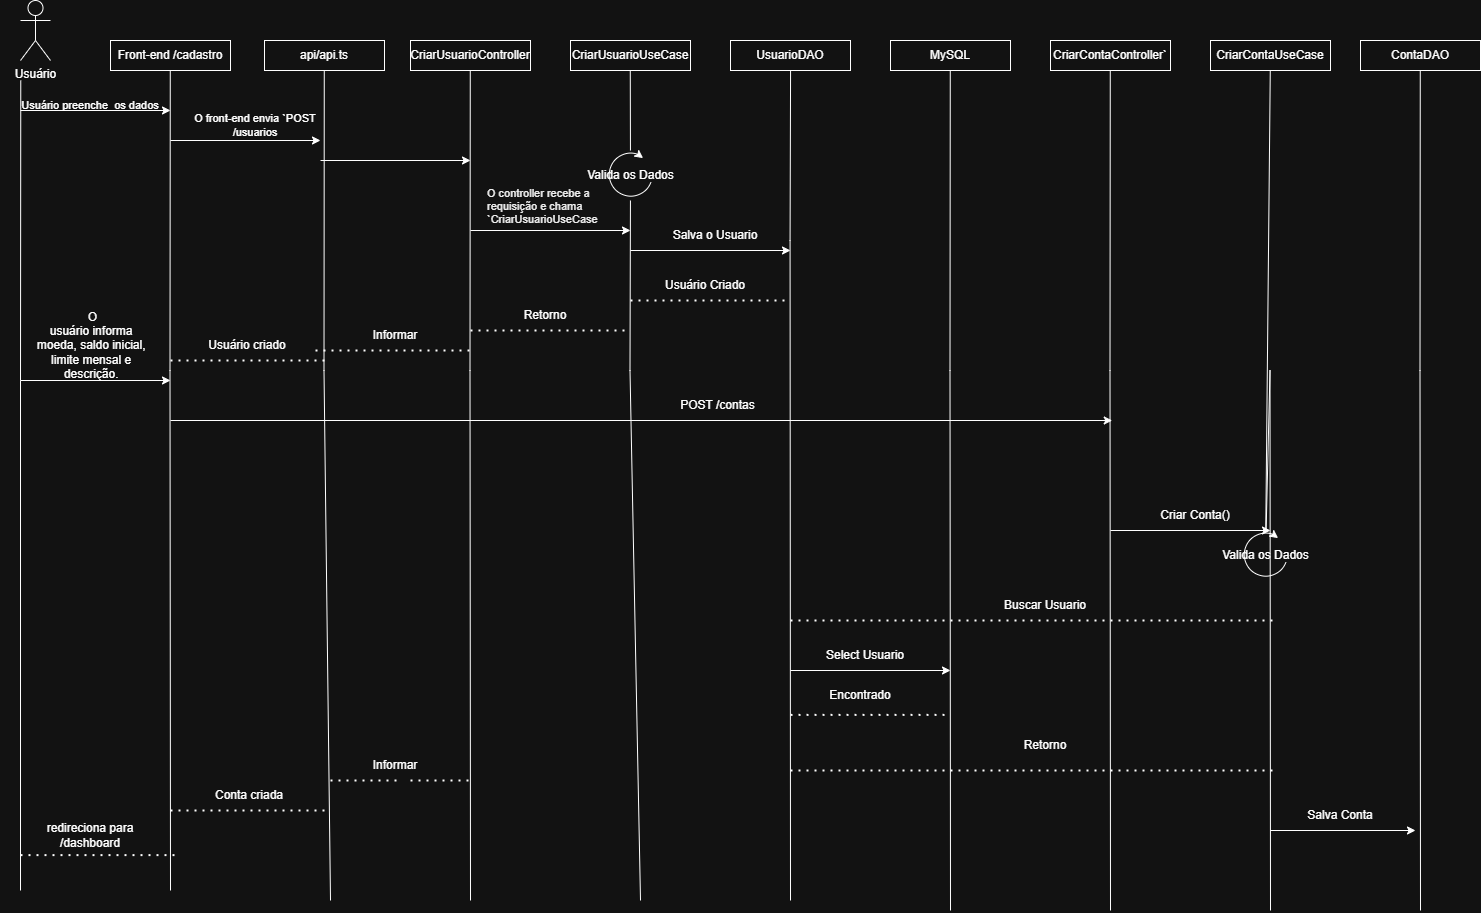

The diagram above was exported from draw.io. Its source (the exported page's mxGraphModel, read from the mxfile embedded in the PNG):
<mxGraphModel dx="3040" dy="1822" grid="1" gridSize="10" guides="1" tooltips="1" connect="1" arrows="1" fold="1" page="1" pageScale="1" pageWidth="827" pageHeight="1169" math="0" shadow="0">
  <root>
    <mxCell id="0" />
    <mxCell id="1" parent="0" />
    <mxCell id="cqp1GJJh363DxjJL0jFT-2" parent="1" style="rounded=0;whiteSpace=wrap;html=1;" value="api/api.ts" vertex="1">
      <mxGeometry height="30" width="120" x="334" y="130" as="geometry" />
    </mxCell>
    <mxCell id="cqp1GJJh363DxjJL0jFT-3" parent="1" style="rounded=0;whiteSpace=wrap;html=1;" value="Front-end /cadastro" vertex="1">
      <mxGeometry height="30" width="120" x="180" y="130" as="geometry" />
    </mxCell>
    <mxCell id="cqp1GJJh363DxjJL0jFT-4" parent="1" style="rounded=0;whiteSpace=wrap;html=1;" value="CriarUsuarioController" vertex="1">
      <mxGeometry height="30" width="120" x="480" y="130" as="geometry" />
    </mxCell>
    <mxCell id="cqp1GJJh363DxjJL0jFT-5" parent="1" style="rounded=0;whiteSpace=wrap;html=1;" value="UsuarioDAO" vertex="1">
      <mxGeometry height="30" width="120" x="800" y="130" as="geometry" />
    </mxCell>
    <mxCell id="cqp1GJJh363DxjJL0jFT-6" parent="1" style="rounded=0;whiteSpace=wrap;html=1;" value="CriarUsuarioUseCase" vertex="1">
      <mxGeometry height="30" width="120" x="640" y="130" as="geometry" />
    </mxCell>
    <mxCell id="cqp1GJJh363DxjJL0jFT-7" parent="1" style="rounded=0;whiteSpace=wrap;html=1;" value="MySQL" vertex="1">
      <mxGeometry height="30" width="120" x="960" y="130" as="geometry" />
    </mxCell>
    <mxCell id="cqp1GJJh363DxjJL0jFT-8" parent="1" style="rounded=0;whiteSpace=wrap;html=1;" value="CriarContaController`" vertex="1">
      <mxGeometry height="30" width="120" x="1120" y="130" as="geometry" />
    </mxCell>
    <mxCell id="cqp1GJJh363DxjJL0jFT-10" parent="1" style="rounded=0;whiteSpace=wrap;html=1;" value="CriarContaUseCase" vertex="1">
      <mxGeometry height="30" width="120" x="1280" y="130" as="geometry" />
    </mxCell>
    <mxCell id="cqp1GJJh363DxjJL0jFT-11" parent="1" style="rounded=0;whiteSpace=wrap;html=1;" value="ContaDAO" vertex="1">
      <mxGeometry height="30" width="120" x="1430" y="130" as="geometry" />
    </mxCell>
    <mxCell id="cqp1GJJh363DxjJL0jFT-13" parent="1" style="shape=umlActor;verticalLabelPosition=bottom;verticalAlign=top;html=1;" value="Usuário&lt;div&gt;&lt;br&gt;&lt;/div&gt;" vertex="1">
      <mxGeometry height="60" width="30" x="90" y="90" as="geometry" />
    </mxCell>
    <mxCell id="cqp1GJJh363DxjJL0jFT-18" edge="1" parent="1" style="endArrow=none;html=1;rounded=0;" value="">
      <mxGeometry height="50" relative="1" width="50" as="geometry">
        <Array as="points">
          <mxPoint x="239.5" y="460" />
        </Array>
        <mxPoint x="240" y="980" as="sourcePoint" />
        <mxPoint x="239.76999999999998" y="160" as="targetPoint" />
      </mxGeometry>
    </mxCell>
    <mxCell id="cqp1GJJh363DxjJL0jFT-19" edge="1" parent="1" style="endArrow=none;html=1;rounded=0;" value="">
      <mxGeometry height="50" relative="1" width="50" as="geometry">
        <Array as="points">
          <mxPoint x="393.5" y="460" />
        </Array>
        <mxPoint x="400" y="990" as="sourcePoint" />
        <mxPoint x="393.77" y="160" as="targetPoint" />
      </mxGeometry>
    </mxCell>
    <mxCell id="cqp1GJJh363DxjJL0jFT-20" edge="1" parent="1" style="endArrow=none;html=1;rounded=0;" value="">
      <mxGeometry height="50" relative="1" width="50" as="geometry">
        <Array as="points">
          <mxPoint x="539.5" y="460" />
        </Array>
        <mxPoint x="540" y="990" as="sourcePoint" />
        <mxPoint x="539.77" y="160" as="targetPoint" />
      </mxGeometry>
    </mxCell>
    <mxCell id="cqp1GJJh363DxjJL0jFT-21" edge="1" parent="1" source="cqp1GJJh363DxjJL0jFT-56" style="endArrow=none;html=1;rounded=0;" value="">
      <mxGeometry height="50" relative="1" width="50" as="geometry">
        <Array as="points" />
        <mxPoint x="699.5" y="610" as="sourcePoint" />
        <mxPoint x="699.77" y="160" as="targetPoint" />
      </mxGeometry>
    </mxCell>
    <mxCell id="cqp1GJJh363DxjJL0jFT-23" edge="1" parent="1" style="endArrow=none;html=1;rounded=0;" value="">
      <mxGeometry height="50" relative="1" width="50" as="geometry">
        <Array as="points">
          <mxPoint x="1019.5" y="460" />
        </Array>
        <mxPoint x="1020" y="1000" as="sourcePoint" />
        <mxPoint x="1019.77" y="160" as="targetPoint" />
      </mxGeometry>
    </mxCell>
    <mxCell id="cqp1GJJh363DxjJL0jFT-24" edge="1" parent="1" style="endArrow=none;html=1;rounded=0;" value="">
      <mxGeometry height="50" relative="1" width="50" as="geometry">
        <Array as="points">
          <mxPoint x="1179.5" y="460" />
        </Array>
        <mxPoint x="1180" y="1000" as="sourcePoint" />
        <mxPoint x="1179.77" y="160" as="targetPoint" />
      </mxGeometry>
    </mxCell>
    <mxCell id="cqp1GJJh363DxjJL0jFT-25" edge="1" parent="1" source="cqp1GJJh363DxjJL0jFT-78" style="endArrow=none;html=1;rounded=0;" value="">
      <mxGeometry height="50" relative="1" width="50" as="geometry">
        <Array as="points" />
        <mxPoint x="1340" y="800" as="sourcePoint" />
        <mxPoint x="1339.77" y="160" as="targetPoint" />
      </mxGeometry>
    </mxCell>
    <mxCell id="cqp1GJJh363DxjJL0jFT-26" edge="1" parent="1" style="endArrow=none;html=1;rounded=0;" value="">
      <mxGeometry height="50" relative="1" width="50" as="geometry">
        <Array as="points">
          <mxPoint x="1489.5" y="460" />
        </Array>
        <mxPoint x="1490" y="1000" as="sourcePoint" />
        <mxPoint x="1489.77" y="160" as="targetPoint" />
      </mxGeometry>
    </mxCell>
    <mxCell id="cqp1GJJh363DxjJL0jFT-39" edge="1" parent="1" style="endArrow=none;html=1;rounded=0;" value="">
      <mxGeometry height="50" relative="1" width="50" as="geometry">
        <Array as="points">
          <mxPoint x="90" y="470" />
        </Array>
        <mxPoint x="90" y="980" as="sourcePoint" />
        <mxPoint x="90.26999999999998" y="170" as="targetPoint" />
      </mxGeometry>
    </mxCell>
    <mxCell id="cqp1GJJh363DxjJL0jFT-40" edge="1" parent="1" style="endArrow=classic;html=1;rounded=0;" value="">
      <mxGeometry height="50" relative="1" width="50" as="geometry">
        <mxPoint x="90" y="200" as="sourcePoint" />
        <mxPoint x="240" y="200" as="targetPoint" />
      </mxGeometry>
    </mxCell>
    <mxCell id="cqp1GJJh363DxjJL0jFT-41" edge="1" parent="1" style="endArrow=classic;html=1;rounded=0;" value="">
      <mxGeometry height="50" relative="1" width="50" as="geometry">
        <mxPoint x="240" y="230" as="sourcePoint" />
        <mxPoint x="390" y="230" as="targetPoint" />
      </mxGeometry>
    </mxCell>
    <mxCell id="cqp1GJJh363DxjJL0jFT-42" edge="1" parent="1" style="endArrow=classic;html=1;rounded=0;" value="">
      <mxGeometry height="50" relative="1" width="50" as="geometry">
        <mxPoint x="390" y="250" as="sourcePoint" />
        <mxPoint x="540" y="250" as="targetPoint" />
      </mxGeometry>
    </mxCell>
    <mxCell id="cqp1GJJh363DxjJL0jFT-43" edge="1" parent="1" style="endArrow=classic;html=1;rounded=0;" value="">
      <mxGeometry height="50" relative="1" width="50" as="geometry">
        <mxPoint x="540" y="320" as="sourcePoint" />
        <mxPoint x="700" y="320" as="targetPoint" />
      </mxGeometry>
    </mxCell>
    <mxCell id="cqp1GJJh363DxjJL0jFT-44" edge="1" parent="1" style="endArrow=classic;html=1;rounded=0;" value="">
      <mxGeometry height="50" relative="1" width="50" as="geometry">
        <mxPoint x="700" y="340" as="sourcePoint" />
        <mxPoint x="860" y="340" as="targetPoint" />
      </mxGeometry>
    </mxCell>
    <mxCell id="cqp1GJJh363DxjJL0jFT-45" parent="1" style="text;html=1;whiteSpace=wrap;strokeColor=none;fillColor=none;align=center;verticalAlign=middle;rounded=0;fontSize=11;" value="Usuário preenche&amp;nbsp; os dados" vertex="1">
      <mxGeometry height="30" width="180" x="70" y="180" as="geometry" />
    </mxCell>
    <mxCell id="cqp1GJJh363DxjJL0jFT-50" parent="1" style="text;html=1;whiteSpace=wrap;strokeColor=none;fillColor=none;align=center;verticalAlign=middle;rounded=0;fontSize=11;" value="O front-end envia `POST /usuarios" vertex="1">
      <mxGeometry height="30" width="170" x="240" y="200" as="geometry" />
    </mxCell>
    <mxCell id="cqp1GJJh363DxjJL0jFT-54" parent="1" style="text;html=1;whiteSpace=wrap;strokeColor=none;fillColor=none;align=center;verticalAlign=middle;rounded=0;" value="&lt;span style=&quot;color: rgba(0, 0, 0, 0); font-family: monospace; font-size: 0px; text-align: start; white-space: nowrap;&quot;&gt;%3CmxGraphModel%3E%3Croot%3E%3CmxCell%20id%3D%220%22%2F%3E%3CmxCell%20id%3D%221%22%20parent%3D%220%22%2F%3E%3CmxCell%20id%3D%222%22%20parent%3D%221%22%20style%3D%22text%3BwhiteSpace%3Dwrap%3Bhtml%3D1%3BfontSize%3D11%3B%22%20value%3D%22%26lt%3Bspan%20style%3D%26quot%3Bline-height%3A%20108%25%3B%20font-family%3A%20Arial%2C%20sans-serif%3B%20color%3A%20black%3B%26quot%3B%26gt%3BO%20controller%20recebe%20a%20requisi%C3%A7%C3%A3o%20e%20chama%20%60CriarUsuarioUseCase%26lt%3B%2Fspan%26gt%3B%22%20vertex%3D%221%22%3E%3CmxGeometry%20height%3D%22100%22%20width%3D%22130%22%20x%3D%22480%22%20y%3D%22200%22%20as%3D%22geometry%22%2F%3E%3C%2FmxCell%3E%3C%2Froot%3E%3C%2FmxGraphModel%3E&lt;/span&gt;&lt;span style=&quot;color: rgba(0, 0, 0, 0); font-family: monospace; font-size: 0px; text-align: start; white-space: nowrap;&quot;&gt;%3CmxGraphModel%3E%3Croot%3E%3CmxCell%20id%3D%220%22%2F%3E%3CmxCell%20id%3D%221%22%20parent%3D%220%22%2F%3E%3CmxCell%20id%3D%222%22%20parent%3D%221%22%20style%3D%22text%3BwhiteSpace%3Dwrap%3Bhtml%3D1%3BfontSize%3D11%3B%22%20value%3D%22%26lt%3Bspan%20style%3D%26quot%3Bline-height%3A%20108%25%3B%20font-family%3A%20Arial%2C%20sans-serif%3B%20color%3A%20black%3B%26quot%3B%26gt%3BO%20controller%20recebe%20a%20requisi%C3%A7%C3%A3o%20e%20chama%20%60CriarUsuarioUseCase%26lt%3B%2Fspan%26gt%3B%22%20vertex%3D%221%22%3E%3CmxGeometry%20height%3D%22100%22%20width%3D%22130%22%20x%3D%22480%22%20y%3D%22200%22%20as%3D%22geometry%22%2F%3E%3C%2FmxCell%3E%3C%2Froot%3E%3C%2FmxGraphModel%3E&lt;/span&gt;&lt;font color=&quot;rgba(0, 0, 0, 0)&quot; face=&quot;monospace&quot;&gt;&lt;span style=&quot;font-size: 0px; text-wrap-mode: nowrap;&quot;&gt;%3CmxGraphModel%3E%3Croot%3E%3CmxCell%20id%3D%220%22%2F%3E%3CmxCell%20id%3D%221%22%20parent%3D%220%22%2F%3E%3CmxCell%20id%3D%222%22%20parent%3D%221%22%20style%3D%22text%3BwhiteSpace%3Dwrap%3Bhtml%3D1%3BfontSize%3D11%3B%22%20value%3D%22%26lt%3Bspan%20style%3D%26quot%3Bline-height%3A%20108%25%3B%20font-family%3A%20Arial%2C%20sans-serif%3B%20color%3A%20black%3B%26quot%3B%26gt%3BO%20controller%20recebe%20a%20requisi%C3%A7%C3%A3o%20e%20chama%20%60CriarUsuarioUseCase%26lt%3B%2Fspan%26gt%3B%22%20vertex%3D%221%22%3E%3CmxGeometry%20height%3D%22100%22%20width%3D%22130%22%20x%3D%22480%22%20y%3D%22200%22%20as%3D%22geometry%22%2F%3E%3C%2FmxCell%3E%3C%2Froot%3E%3C%2FmxGraphModel%3E&lt;/span&gt;&lt;/font&gt;" vertex="1">
      <mxGeometry height="30" width="140" x="550" y="290" as="geometry" />
    </mxCell>
    <mxCell id="cqp1GJJh363DxjJL0jFT-55" parent="1" style="text;whiteSpace=wrap;html=1;fontSize=11;" value="&lt;span style=&quot;line-height: 108%; font-family: Arial, sans-serif; color: black;&quot;&gt;O controller recebe a requisição e chama `CriarUsuarioUseCase&lt;/span&gt;" vertex="1">
      <mxGeometry height="100" width="130" x="555" y="270" as="geometry" />
    </mxCell>
    <mxCell id="cqp1GJJh363DxjJL0jFT-57" edge="1" parent="1" style="endArrow=none;html=1;rounded=0;" target="cqp1GJJh363DxjJL0jFT-56" value="">
      <mxGeometry height="50" relative="1" width="50" as="geometry">
        <Array as="points">
          <mxPoint x="699.5" y="460" />
        </Array>
        <mxPoint x="710" y="990" as="sourcePoint" />
        <mxPoint x="699.77" y="160" as="targetPoint" />
      </mxGeometry>
    </mxCell>
    <mxCell id="cqp1GJJh363DxjJL0jFT-56" parent="1" style="shape=mxgraph.basic.arc;html=1;startAngle=0.3;endAngle=0.1;endArrow=classic;endFill=1;" value="Valida os Dados" vertex="1">
      <mxGeometry height="50" width="50" x="675" y="240" as="geometry" />
    </mxCell>
    <mxCell id="cqp1GJJh363DxjJL0jFT-58" parent="1" style="text;html=1;whiteSpace=wrap;strokeColor=none;fillColor=none;align=center;verticalAlign=middle;rounded=0;" value="Salva o Usuario" vertex="1">
      <mxGeometry height="30" width="90" x="740" y="310" as="geometry" />
    </mxCell>
    <mxCell id="cqp1GJJh363DxjJL0jFT-60" edge="1" parent="1" style="endArrow=none;dashed=1;html=1;dashPattern=1 3;strokeWidth=2;rounded=0;" value="">
      <mxGeometry height="50" relative="1" width="50" as="geometry">
        <mxPoint x="700" y="390" as="sourcePoint" />
        <mxPoint x="860" y="390" as="targetPoint" />
      </mxGeometry>
    </mxCell>
    <mxCell id="cqp1GJJh363DxjJL0jFT-61" parent="1" style="text;html=1;whiteSpace=wrap;strokeColor=none;fillColor=none;align=center;verticalAlign=middle;rounded=0;" value="Usuário Criado" vertex="1">
      <mxGeometry height="30" width="90" x="730" y="360" as="geometry" />
    </mxCell>
    <mxCell id="cqp1GJJh363DxjJL0jFT-62" parent="1" style="text;html=1;whiteSpace=wrap;strokeColor=none;fillColor=none;align=center;verticalAlign=middle;rounded=0;" value="Retorno" vertex="1">
      <mxGeometry height="30" width="90" x="570" y="390" as="geometry" />
    </mxCell>
    <mxCell id="cqp1GJJh363DxjJL0jFT-63" parent="1" style="text;html=1;whiteSpace=wrap;strokeColor=none;fillColor=none;align=center;verticalAlign=middle;rounded=0;" value="Informar" vertex="1">
      <mxGeometry height="30" width="90" x="420" y="410" as="geometry" />
    </mxCell>
    <mxCell id="cqp1GJJh363DxjJL0jFT-64" edge="1" parent="1" style="endArrow=none;dashed=1;html=1;dashPattern=1 3;strokeWidth=2;rounded=0;" value="">
      <mxGeometry height="50" relative="1" width="50" as="geometry">
        <Array as="points">
          <mxPoint x="610" y="420" />
        </Array>
        <mxPoint x="540" y="420" as="sourcePoint" />
        <mxPoint x="700" y="420" as="targetPoint" />
      </mxGeometry>
    </mxCell>
    <mxCell id="cqp1GJJh363DxjJL0jFT-65" edge="1" parent="1" style="endArrow=none;dashed=1;html=1;dashPattern=1 3;strokeWidth=2;rounded=0;" value="">
      <mxGeometry height="50" relative="1" width="50" as="geometry">
        <mxPoint x="385" y="440" as="sourcePoint" />
        <mxPoint x="545" y="440" as="targetPoint" />
      </mxGeometry>
    </mxCell>
    <mxCell id="cqp1GJJh363DxjJL0jFT-66" edge="1" parent="1" style="endArrow=none;dashed=1;html=1;dashPattern=1 3;strokeWidth=2;rounded=0;" value="">
      <mxGeometry height="50" relative="1" width="50" as="geometry">
        <mxPoint x="240" y="450" as="sourcePoint" />
        <mxPoint x="400" y="450" as="targetPoint" />
      </mxGeometry>
    </mxCell>
    <mxCell id="cqp1GJJh363DxjJL0jFT-68" parent="1" style="text;html=1;whiteSpace=wrap;strokeColor=none;fillColor=none;align=center;verticalAlign=middle;rounded=0;" value="Usuário criado" vertex="1">
      <mxGeometry height="30" width="86" x="274" y="420" as="geometry" />
    </mxCell>
    <mxCell id="cqp1GJJh363DxjJL0jFT-69" edge="1" parent="1" style="endArrow=classic;html=1;rounded=0;" value="">
      <mxGeometry height="50" relative="1" width="50" as="geometry">
        <mxPoint x="90" y="470" as="sourcePoint" />
        <mxPoint x="240" y="470" as="targetPoint" />
      </mxGeometry>
    </mxCell>
    <mxCell id="cqp1GJJh363DxjJL0jFT-70" parent="1" style="text;html=1;whiteSpace=wrap;strokeColor=none;fillColor=none;align=center;verticalAlign=middle;rounded=0;" value="&lt;p class=&quot;MsoNormal&quot; style=&quot;margin-left:16.7pt;mso-list:l0 level1 lfo1&quot;&gt;&lt;span style=&quot;mso-bidi-font-size:10.0pt;line-height:108%&quot;&gt;&lt;span style=&quot;font-style: normal; font-variant: normal; font-size-adjust: none; font-language-override: normal; font-kerning: auto; font-optical-sizing: auto; font-feature-settings: normal; font-variation-settings: normal; font-stretch: normal; font-size: 7pt; line-height: normal; font-family: &amp;quot;Times New Roman&amp;quot;;&quot;&gt;&amp;nbsp;&lt;/span&gt;&lt;/span&gt;O&lt;br/&gt;usuário informa moeda, saldo inicial, limite mensal e descrição.&lt;/p&gt;" vertex="1">
      <mxGeometry height="70" width="140" x="80" y="400" as="geometry" />
    </mxCell>
    <mxCell id="cqp1GJJh363DxjJL0jFT-71" edge="1" parent="1" style="endArrow=classic;html=1;rounded=0;" value="">
      <mxGeometry height="50" relative="1" width="50" as="geometry">
        <mxPoint x="240" y="510" as="sourcePoint" />
        <mxPoint x="1181.7391304347825" y="510" as="targetPoint" />
      </mxGeometry>
    </mxCell>
    <mxCell id="cqp1GJJh363DxjJL0jFT-72" parent="1" style="text;html=1;whiteSpace=wrap;strokeColor=none;fillColor=none;align=center;verticalAlign=middle;rounded=0;" value="POST /contas" vertex="1">
      <mxGeometry height="30" width="95" x="740" y="480" as="geometry" />
    </mxCell>
    <mxCell id="cqp1GJJh363DxjJL0jFT-74" edge="1" parent="1" style="endArrow=none;html=1;rounded=0;" value="">
      <mxGeometry height="50" relative="1" width="50" as="geometry">
        <Array as="points">
          <mxPoint x="859.57" y="330" />
        </Array>
        <mxPoint x="860" y="990" as="sourcePoint" />
        <mxPoint x="860.07" y="160" as="targetPoint" />
      </mxGeometry>
    </mxCell>
    <mxCell id="cqp1GJJh363DxjJL0jFT-76" edge="1" parent="1" style="endArrow=classic;html=1;rounded=0;" value="">
      <mxGeometry height="50" relative="1" width="50" as="geometry">
        <mxPoint x="1180" y="620" as="sourcePoint" />
        <mxPoint x="1340" y="620" as="targetPoint" />
      </mxGeometry>
    </mxCell>
    <mxCell id="cqp1GJJh363DxjJL0jFT-77" parent="1" style="text;html=1;whiteSpace=wrap;strokeColor=none;fillColor=none;align=center;verticalAlign=middle;rounded=0;" value="Criar Conta()" vertex="1">
      <mxGeometry height="30" width="90" x="1220" y="590" as="geometry" />
    </mxCell>
    <mxCell id="cqp1GJJh363DxjJL0jFT-79" edge="1" parent="1" style="endArrow=none;html=1;rounded=0;" target="cqp1GJJh363DxjJL0jFT-78" value="">
      <mxGeometry height="50" relative="1" width="50" as="geometry">
        <Array as="points">
          <mxPoint x="1339.5" y="460" />
        </Array>
        <mxPoint x="1340" y="1000" as="sourcePoint" />
        <mxPoint x="1339.77" y="160" as="targetPoint" />
      </mxGeometry>
    </mxCell>
    <mxCell id="cqp1GJJh363DxjJL0jFT-78" parent="1" style="shape=mxgraph.basic.arc;html=1;startAngle=0.3;endAngle=0.1;endArrow=classic;endFill=1;" value="Valida os Dados" vertex="1">
      <mxGeometry height="50" width="50" x="1310" y="620" as="geometry" />
    </mxCell>
    <mxCell id="cqp1GJJh363DxjJL0jFT-80" edge="1" parent="1" style="endArrow=none;dashed=1;html=1;dashPattern=1 3;strokeWidth=2;rounded=0;" value="">
      <mxGeometry height="50" relative="1" width="50" as="geometry">
        <Array as="points">
          <mxPoint x="1255" y="710" />
        </Array>
        <mxPoint x="860" y="710" as="sourcePoint" />
        <mxPoint x="1345" y="710" as="targetPoint" />
      </mxGeometry>
    </mxCell>
    <mxCell id="cqp1GJJh363DxjJL0jFT-81" parent="1" style="text;html=1;whiteSpace=wrap;strokeColor=none;fillColor=none;align=center;verticalAlign=middle;rounded=0;" value="Buscar Usuario" vertex="1">
      <mxGeometry height="30" width="110" x="1060" y="680" as="geometry" />
    </mxCell>
    <mxCell id="cqp1GJJh363DxjJL0jFT-82" edge="1" parent="1" style="endArrow=classic;html=1;rounded=0;" value="">
      <mxGeometry height="50" relative="1" width="50" as="geometry">
        <mxPoint x="1340" y="920" as="sourcePoint" />
        <mxPoint x="1485" y="920" as="targetPoint" />
      </mxGeometry>
    </mxCell>
    <mxCell id="cqp1GJJh363DxjJL0jFT-84" parent="1" style="text;html=1;whiteSpace=wrap;strokeColor=none;fillColor=none;align=center;verticalAlign=middle;rounded=0;" value="Salva Conta" vertex="1">
      <mxGeometry height="30" width="80" x="1370" y="890" as="geometry" />
    </mxCell>
    <mxCell id="cqp1GJJh363DxjJL0jFT-85" edge="1" parent="1" style="endArrow=classic;html=1;rounded=0;" value="">
      <mxGeometry height="50" relative="1" width="50" as="geometry">
        <mxPoint x="860" y="760" as="sourcePoint" />
        <mxPoint x="1020" y="760" as="targetPoint" />
      </mxGeometry>
    </mxCell>
    <mxCell id="cqp1GJJh363DxjJL0jFT-87" parent="1" style="text;html=1;whiteSpace=wrap;strokeColor=none;fillColor=none;align=center;verticalAlign=middle;rounded=0;" value="Select Usuario" vertex="1">
      <mxGeometry height="30" width="90" x="890" y="730" as="geometry" />
    </mxCell>
    <mxCell id="cqp1GJJh363DxjJL0jFT-89" edge="1" parent="1" style="endArrow=none;dashed=1;html=1;dashPattern=1 3;strokeWidth=2;rounded=0;" value="">
      <mxGeometry height="50" relative="1" width="50" as="geometry">
        <Array as="points">
          <mxPoint x="930" y="804.38" />
        </Array>
        <mxPoint x="860" y="804.38" as="sourcePoint" />
        <mxPoint x="1020" y="804.38" as="targetPoint" />
      </mxGeometry>
    </mxCell>
    <mxCell id="cqp1GJJh363DxjJL0jFT-90" parent="1" style="text;html=1;whiteSpace=wrap;strokeColor=none;fillColor=none;align=center;verticalAlign=middle;rounded=0;" value="Encontrado" vertex="1">
      <mxGeometry height="30" width="60" x="900" y="770" as="geometry" />
    </mxCell>
    <mxCell id="cqp1GJJh363DxjJL0jFT-94" edge="1" parent="1" style="endArrow=none;dashed=1;html=1;dashPattern=1 3;strokeWidth=2;rounded=0;" value="">
      <mxGeometry height="50" relative="1" width="50" as="geometry">
        <Array as="points">
          <mxPoint x="1255" y="860" />
        </Array>
        <mxPoint x="860" y="860" as="sourcePoint" />
        <mxPoint x="1345" y="860" as="targetPoint" />
      </mxGeometry>
    </mxCell>
    <mxCell id="cqp1GJJh363DxjJL0jFT-96" parent="1" style="text;html=1;whiteSpace=wrap;strokeColor=none;fillColor=none;align=center;verticalAlign=middle;rounded=0;" value="Retorno" vertex="1">
      <mxGeometry height="30" width="60" x="1085" y="820" as="geometry" />
    </mxCell>
    <mxCell id="9zFHDm1KYpUOozJ3WQMn-3" edge="1" parent="1" style="endArrow=none;dashed=1;html=1;dashPattern=1 3;strokeWidth=2;rounded=0;" value="&amp;nbsp; &amp;nbsp; ">
      <mxGeometry height="50" relative="1" width="50" as="geometry">
        <mxPoint x="400" y="870" as="sourcePoint" />
        <mxPoint x="540" y="870" as="targetPoint" />
      </mxGeometry>
    </mxCell>
    <mxCell id="9zFHDm1KYpUOozJ3WQMn-4" parent="1" style="text;html=1;whiteSpace=wrap;strokeColor=none;fillColor=none;align=center;verticalAlign=middle;rounded=0;" value="Informar" vertex="1">
      <mxGeometry height="30" width="90" x="420" y="840" as="geometry" />
    </mxCell>
    <mxCell id="9zFHDm1KYpUOozJ3WQMn-5" edge="1" parent="1" style="endArrow=none;dashed=1;html=1;dashPattern=1 3;strokeWidth=2;rounded=0;" value=" ">
      <mxGeometry height="50" relative="1" width="50" as="geometry">
        <mxPoint x="240" y="900" as="sourcePoint" />
        <mxPoint x="395" y="900" as="targetPoint" />
      </mxGeometry>
    </mxCell>
    <mxCell id="9zFHDm1KYpUOozJ3WQMn-6" parent="1" style="text;html=1;whiteSpace=wrap;strokeColor=none;fillColor=none;align=center;verticalAlign=middle;rounded=0;" value="Conta criada" vertex="1">
      <mxGeometry height="30" width="90" x="274" y="870" as="geometry" />
    </mxCell>
    <mxCell id="9zFHDm1KYpUOozJ3WQMn-7" edge="1" parent="1" style="endArrow=none;dashed=1;html=1;dashPattern=1 3;strokeWidth=2;rounded=0;" value=" ">
      <mxGeometry height="50" relative="1" width="50" as="geometry">
        <mxPoint x="90" y="944.62" as="sourcePoint" />
        <mxPoint x="245" y="944.62" as="targetPoint" />
      </mxGeometry>
    </mxCell>
    <mxCell id="9zFHDm1KYpUOozJ3WQMn-8" parent="1" style="text;html=1;whiteSpace=wrap;strokeColor=none;fillColor=none;align=center;verticalAlign=middle;rounded=0;" value="redireciona para /dashboard" vertex="1">
      <mxGeometry height="30" width="90" x="115" y="910" as="geometry" />
    </mxCell>
  </root>
</mxGraphModel>